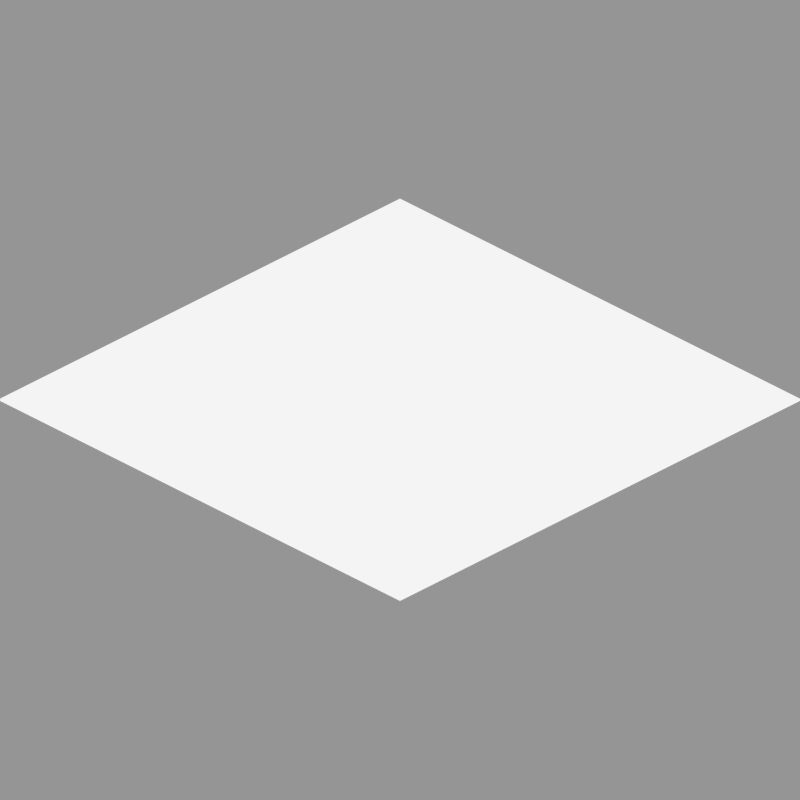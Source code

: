 # Source: camera.blend  (saved by Blender 2.69.0; exported with 4.5.12 LTS)
import bpy
from mathutils import Matrix  # noqa: F401  (used for matrix-valued properties, if any)

bpy.ops.wm.read_factory_settings(use_empty=True)
scene = bpy.context.scene
scene.name = 'Scene'

# ---- collections
col_collection_1 = bpy.data.collections.new('Collection 1'); scene.collection.children.link(col_collection_1)

# ---- materials (node trees are filled in below, after node groups)
mat_white_plane = bpy.data.materials.new('white_plane')
mat_white_plane.alpha_threshold = 0.0
mat_white_plane.roughness = 0.5
mat_white_plane.line_color = (0.0, 0.0, 0.0, 1.0)

# ---- material node trees
mat_white_plane.use_nodes = True; mat_white_plane.node_tree.nodes.clear()
_N = mat_white_plane.node_tree.nodes; _L = mat_white_plane.node_tree.links
n0 = _N.new('ShaderNodeOutputMaterial'); n0.name = 'Material Output'; n0.location = (300, 300)
n1 = _N.new('ShaderNodeBsdfDiffuse'); n1.name = 'Diffuse BSDF'; n1.location = (10, 300)
n1.inputs[0].default_value = (1.0, 1.0, 1.0, 1.0)
_L.new(n1.outputs[0], n0.inputs[0])
n0.is_active_output = True

# ---- cameras
cam_orthcam = bpy.data.cameras.new('OrthCam')
cam_orthcam.type = 'ORTHO'
cam_orthcam.clip_end = 100.0
cam_orthcam.lens = 35.0
cam_orthcam.sensor_width = 32.0
cam_orthcam.sensor_height = 18.0
cam_orthcam.ortho_scale = 22.5
cam_orthcam.dof.focus_distance = 0.0

# ---- meshes
me_plane = bpy.data.meshes.new('Plane')
me_plane.from_pydata([(1.0, -1.0, 0.0), (-1.0, -1.0, 0.0), (1.0, 1.0, 0.0), (-1.0, 1.0, 0.0)], [], [(1, 0, 2, 3)])
me_plane.materials.append(mat_white_plane)
me_plane.use_remesh_preserve_volume = False
me_plane.use_remesh_preserve_attributes = False
me_plane.use_mirror_vertex_groups = False
me_plane.update()

# ---- objects
ob_one_tile = bpy.data.objects.new('one_tile', me_plane)
ob_cam = bpy.data.objects.new('Cam', cam_orthcam)

# ---- transforms, parenting, visibility, modifiers, constraints
ob_one_tile.location = (0.0, 0.0, 0.0)
ob_one_tile.scale = (8.0, 8.0, 8.0)
ob_one_tile.lineart.crease_threshold = 0.0
ob_cam.location = (20.0, -20.0, 16.33)
ob_cam.rotation_euler = (1.047, 0.0, 0.7854)
ob_cam.scale = (1.0, 1.0, 1.0)
ob_cam.lock_location = (False, False, True)
ob_cam.lock_rotations_4d = False
ob_cam.empty_display_type = 'ARROWS'
ob_cam.color = (0.0, 0.0, 0.0, 0.0)
ob_cam.hide_viewport = True
ob_cam.hide_select = True
ob_cam.display_type = 'WIRE'
ob_cam.lineart.crease_threshold = 0.0

# ---- collection membership
col_collection_1.objects.link(ob_one_tile)
col_collection_1.objects.link(ob_cam)

# ---- scene / render settings (as saved in the file)
scene.camera = ob_cam
scene.frame_start = 0; scene.frame_end = 0; scene.frame_set(0)
scene.render.engine = 'CYCLES'
scene.render.image_settings.compression = 100
scene.render.resolution_x = 256
scene.render.resolution_y = 256
scene.render.dither_intensity = 0.0
scene.render.film_transparent = True
scene.cycles.use_denoising = False
scene.cycles.samples = 120
scene.cycles.sampling_pattern = 'TABULATED_SOBOL'
scene.cycles.light_sampling_threshold = 0.0
scene.cycles.use_adaptive_sampling = False
scene.cycles.use_light_tree = False
scene.cycles.blur_glossy = 0.0
scene.cycles.volume_bounces = 1
scene.cycles.pixel_filter_type = 'GAUSSIAN'
scene.cycles.sample_clamp_indirect = 0.0
scene.view_settings.view_transform = 'Standard'
bpy.context.view_layer.update()

# ---- added for rendering (the .blend has no usable light): sun + grey world if the file has none
light_auto_sun = bpy.data.lights.new('AutoSun', 'SUN')
light_auto_sun.energy = 3.0
light_auto_sun.angle = 0.0523599
ob_auto_sun = bpy.data.objects.new('AutoSun', light_auto_sun)
scene.collection.objects.link(ob_auto_sun)
ob_auto_sun.rotation_euler = (0.872665, 0.174533, 0.523599)
if scene.world is None:
    world_auto = bpy.data.worlds.new('AutoWorld')
    world_auto.color = (0.3, 0.3, 0.3)
    scene.world = world_auto
bpy.context.view_layer.update()
